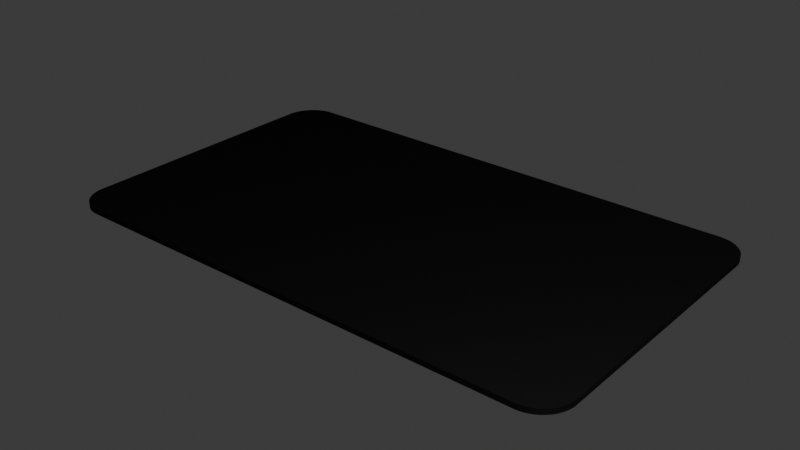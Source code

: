 # Source: black_card_ios_round.blend  (saved by Blender 4.5.88; exported with 4.5.12 LTS)
import bpy
from mathutils import Matrix  # noqa: F401  (used for matrix-valued properties, if any)

bpy.ops.wm.read_factory_settings(use_empty=True)
scene = bpy.context.scene
scene.name = 'Scene'

# ---- collections
col_collection = bpy.data.collections.new('Collection'); scene.collection.children.link(col_collection)

# ---- materials (node trees are filled in below, after node groups)
mat_blackmaterial_003 = bpy.data.materials.new('BlackMaterial.003')

# ---- material node trees
mat_blackmaterial_003.use_nodes = True; mat_blackmaterial_003.node_tree.nodes.clear()
_N = mat_blackmaterial_003.node_tree.nodes; _L = mat_blackmaterial_003.node_tree.links
n0 = _N.new('ShaderNodeBsdfPrincipled'); n0.name = 'Principled BSDF'; n0.location = (-200, 100)
n0.inputs[0].default_value = (0.0, 0.0, 0.0, 1.0)
n0.inputs[2].default_value = 0.6
n0.inputs[13].default_value = 0.03
n1 = _N.new('ShaderNodeOutputMaterial'); n1.name = 'Material Output'; n1.location = (200, 100)
_L.new(n0.outputs[0], n1.inputs[0])
n1.is_active_output = True

# ---- world
world_world = bpy.data.worlds.new('World'); scene.world = world_world
world_world.use_nodes = True; world_world.node_tree.nodes.clear()
_N = world_world.node_tree.nodes; _L = world_world.node_tree.links
n0 = _N.new('ShaderNodeOutputWorld'); n0.name = 'World Output'; n0.location = (200, 100)
n1 = _N.new('ShaderNodeBackground'); n1.name = 'Background'; n1.location = (-200, 100)
n1.inputs[0].default_value = (0.05088, 0.05088, 0.05088, 1.0)
_L.new(n1.outputs[0], n0.inputs[0])
n0.is_active_output = True
world_world.color = (0.05088, 0.05088, 0.05088)
world_world.sun_shadow_jitter_overblur = 0.0

# ---- cameras
cam_camera_002 = bpy.data.cameras.new('Camera.002')

# ---- lights
light_keylight_001 = bpy.data.lights.new('KeyLight.001', 'AREA')
light_keylight_001.energy = 500.0

# ---- meshes
me_blackcardmesh_003 = bpy.data.meshes.new('BlackCardMesh.003')
me_blackcardmesh_003.from_pydata([(0.5, 0.24, 0.005), (0.4999, 0.2439, 0.005), (0.4995, 0.2478, 0.005), (0.4988, 0.2517, 0.005), (0.498, 0.2555, 0.005), (0.4968, 0.2593, 0.005), (0.4954, 0.263, 0.005), (0.4938, 0.2665, 0.005), (0.492, 0.27, 0.005), (0.4899, 0.2733, 0.005), (0.4876, 0.2765, 0.005), (0.4851, 0.2796, 0.005), (0.4824, 0.2824, 0.005), (0.4796, 0.2851, 0.005), (0.4765, 0.2876, 0.005), (0.4733, 0.2899, 0.005), (0.47, 0.292, 0.005), (0.4665, 0.2938, 0.005), (0.463, 0.2954, 0.005), (0.4593, 0.2968, 0.005), (0.4555, 0.298, 0.005), (0.4517, 0.2988, 0.005), (0.4478, 0.2995, 0.005), (0.4439, 0.2999, 0.005), (0.44, 0.3, 0.005), (-0.4439, 0.2999, 0.005), (-0.4478, 0.2995, 0.005), (-0.4517, 0.2988, 0.005), (-0.4555, 0.298, 0.005), (-0.4593, 0.2968, 0.005), (-0.463, 0.2954, 0.005), (-0.4665, 0.2938, 0.005), (-0.47, 0.292, 0.005), (-0.4733, 0.2899, 0.005), (-0.4765, 0.2876, 0.005), (-0.4796, 0.2851, 0.005), (-0.4824, 0.2824, 0.005), (-0.4851, 0.2796, 0.005), (-0.4876, 0.2765, 0.005), (-0.4899, 0.2733, 0.005), (-0.492, 0.27, 0.005), (-0.4938, 0.2665, 0.005), (-0.4954, 0.263, 0.005), (-0.4968, 0.2593, 0.005), (-0.498, 0.2555, 0.005), (-0.4988, 0.2517, 0.005), (-0.4995, 0.2478, 0.005), (-0.4999, 0.2439, 0.005), (-0.5, 0.24, 0.005), (-0.4999, -0.2439, 0.005), (-0.4995, -0.2478, 0.005), (-0.4988, -0.2517, 0.005), (-0.498, -0.2555, 0.005), (-0.4968, -0.2593, 0.005), (-0.4954, -0.263, 0.005), (-0.4938, -0.2665, 0.005), (-0.492, -0.27, 0.005), (-0.4899, -0.2733, 0.005), (-0.4876, -0.2765, 0.005), (-0.4851, -0.2796, 0.005), (-0.4824, -0.2824, 0.005), (-0.4796, -0.2851, 0.005), (-0.4765, -0.2876, 0.005), (-0.4733, -0.2899, 0.005), (-0.47, -0.292, 0.005), (-0.4665, -0.2938, 0.005), (-0.463, -0.2954, 0.005), (-0.4593, -0.2968, 0.005), (-0.4555, -0.298, 0.005), (-0.4517, -0.2988, 0.005), (-0.4478, -0.2995, 0.005), (-0.4439, -0.2999, 0.005), (-0.44, -0.3, 0.005), (0.4439, -0.2999, 0.005), (0.4478, -0.2995, 0.005), (0.4517, -0.2988, 0.005), (0.4555, -0.298, 0.005), (0.4593, -0.2968, 0.005), (0.463, -0.2954, 0.005), (0.4665, -0.2938, 0.005), (0.47, -0.292, 0.005), (0.4733, -0.2899, 0.005), (0.4765, -0.2876, 0.005), (0.4796, -0.2851, 0.005), (0.4824, -0.2824, 0.005), (0.4851, -0.2796, 0.005), (0.4876, -0.2765, 0.005), (0.4899, -0.2733, 0.005), (0.492, -0.27, 0.005), (0.4938, -0.2665, 0.005), (0.4954, -0.263, 0.005), (0.4968, -0.2593, 0.005), (0.498, -0.2555, 0.005), (0.4988, -0.2517, 0.005), (0.4995, -0.2478, 0.005), (0.4999, -0.2439, 0.005), (-0.4899, -0.2733, -0.005), (-0.492, -0.27, -0.005), (-0.4938, -0.2665, -0.005), (-0.4954, -0.263, -0.005), (-0.4968, -0.2593, -0.005), (-0.498, -0.2555, -0.005), (-0.4988, -0.2517, -0.005), (-0.4995, -0.2478, -0.005), (-0.4999, -0.2439, -0.005), (-0.5, 0.24, -0.005), (-0.4999, 0.2439, -0.005), (-0.4995, 0.2478, -0.005), (-0.4988, 0.2517, -0.005), (-0.498, 0.2555, -0.005), (-0.4968, 0.2593, -0.005), (-0.4954, 0.263, -0.005), (-0.4938, 0.2665, -0.005), (-0.492, 0.27, -0.005), (-0.4899, 0.2733, -0.005), (-0.4876, 0.2765, -0.005), (-0.4851, 0.2796, -0.005), (-0.4824, 0.2824, -0.005), (-0.4796, 0.2851, -0.005), (-0.4765, 0.2876, -0.005), (-0.4733, 0.2899, -0.005), (-0.47, 0.292, -0.005), (-0.4665, 0.2938, -0.005), (-0.463, 0.2954, -0.005), (-0.4593, 0.2968, -0.005), (-0.4555, 0.298, -0.005), (-0.4517, 0.2988, -0.005), (-0.4478, 0.2995, -0.005), (-0.4439, 0.2999, -0.005), (0.44, 0.3, -0.005), (0.4439, 0.2999, -0.005), (0.4478, 0.2995, -0.005), (0.4517, 0.2988, -0.005), (0.4555, 0.298, -0.005), (0.4593, 0.2968, -0.005), (0.463, 0.2954, -0.005), (0.4665, 0.2938, -0.005), (0.47, 0.292, -0.005), (0.4733, 0.2899, -0.005), (0.4765, 0.2876, -0.005), (0.4796, 0.2851, -0.005), (0.4824, 0.2824, -0.005), (0.4851, 0.2796, -0.005), (0.4876, 0.2765, -0.005), (0.4899, 0.2733, -0.005), (0.492, 0.27, -0.005), (0.4938, 0.2665, -0.005), (0.4954, 0.263, -0.005), (0.4968, 0.2593, -0.005), (0.498, 0.2555, -0.005), (0.4988, 0.2517, -0.005), (0.4995, 0.2478, -0.005), (0.4999, 0.2439, -0.005), (0.5, 0.24, -0.005), (0.4999, -0.2439, -0.005), (0.4995, -0.2478, -0.005), (0.4988, -0.2517, -0.005), (0.498, -0.2555, -0.005), (0.4968, -0.2593, -0.005), (0.4954, -0.263, -0.005), (0.4938, -0.2665, -0.005), (0.492, -0.27, -0.005), (0.4899, -0.2733, -0.005), (0.4876, -0.2765, -0.005), (0.4851, -0.2796, -0.005), (0.4824, -0.2824, -0.005), (0.4796, -0.2851, -0.005), (0.4765, -0.2876, -0.005), (0.4733, -0.2899, -0.005), (0.47, -0.292, -0.005), (0.4665, -0.2938, -0.005), (0.463, -0.2954, -0.005), (0.4593, -0.2968, -0.005), (0.4555, -0.298, -0.005), (0.4517, -0.2988, -0.005), (0.4478, -0.2995, -0.005), (0.4439, -0.2999, -0.005), (-0.44, -0.3, -0.005), (-0.4439, -0.2999, -0.005), (-0.4478, -0.2995, -0.005), (-0.4517, -0.2988, -0.005), (-0.4555, -0.298, -0.005), (-0.4593, -0.2968, -0.005), (-0.463, -0.2954, -0.005), (-0.4665, -0.2938, -0.005), (-0.47, -0.292, -0.005), (-0.4733, -0.2899, -0.005), (-0.4765, -0.2876, -0.005), (-0.4796, -0.2851, -0.005), (-0.4824, -0.2824, -0.005), (-0.4851, -0.2796, -0.005), (-0.4876, -0.2765, -0.005)], [], [(57, 58, 59, 60, 61, 62, 63, 64, 65, 66, 67, 68, 69, 70, 71, 72, 73, 74, 75, 76, 77, 78, 79, 80, 81, 82, 83, 84, 85, 86, 87, 88, 89, 90, 91, 92, 93, 94, 95, 0, 1, 2, 3, 4, 5, 6, 7, 8, 9, 10, 11, 12, 13, 14, 15, 16, 17, 18, 19, 20, 21, 22, 23, 24, 25, 26, 27, 28, 29, 30, 31, 32, 33, 34, 35, 36, 37, 38, 39, 40, 41, 42, 43, 44, 45, 46, 47, 48, 49, 50, 51, 52, 53, 54, 55, 56), (96, 97, 98, 99, 100, 101, 102, 103, 104, 105, 106, 107, 108, 109, 110, 111, 112, 113, 114, 115, 116, 117, 118, 119, 120, 121, 122, 123, 124, 125, 126, 127, 128, 129, 130, 131, 132, 133, 134, 135, 136, 137, 138, 139, 140, 141, 142, 143, 144, 145, 146, 147, 148, 149, 150, 151, 152, 153, 154, 155, 156, 157, 158, 159, 160, 161, 162, 163, 164, 165, 166, 167, 168, 169, 170, 171, 172, 173, 174, 175, 176, 177, 178, 179, 180, 181, 182, 183, 184, 185, 186, 187, 188, 189, 190, 191), (62, 61, 188, 187), (88, 87, 162, 161), (18, 17, 136, 135), (44, 43, 110, 109), (61, 60, 189, 188), (87, 86, 163, 162), (17, 16, 137, 136), (43, 42, 111, 110), (60, 59, 190, 189), (86, 85, 164, 163), (16, 15, 138, 137), (42, 41, 112, 111), (59, 58, 191, 190), (85, 84, 165, 164), (15, 14, 139, 138), (41, 40, 113, 112), (58, 57, 96, 191), (84, 83, 166, 165), (14, 13, 140, 139), (40, 39, 114, 113), (83, 82, 167, 166), (13, 12, 141, 140), (39, 38, 115, 114), (82, 81, 168, 167), (12, 11, 142, 141), (38, 37, 116, 115), (81, 80, 169, 168), (11, 10, 143, 142), (37, 36, 117, 116), (80, 79, 170, 169), (10, 9, 144, 143), (36, 35, 118, 117), (79, 78, 171, 170), (9, 8, 145, 144), (35, 34, 119, 118), (78, 77, 172, 171), (8, 7, 146, 145), (34, 33, 120, 119), (77, 76, 173, 172), (7, 6, 147, 146), (33, 32, 121, 120), (76, 75, 174, 173), (6, 5, 148, 147), (32, 31, 122, 121), (75, 74, 175, 174), (5, 4, 149, 148), (31, 30, 123, 122), (57, 56, 97, 96), (74, 73, 176, 175), (4, 3, 150, 149), (30, 29, 124, 123), (56, 55, 98, 97), (73, 72, 177, 176), (3, 2, 151, 150), (29, 28, 125, 124), (55, 54, 99, 98), (72, 71, 178, 177), (2, 1, 152, 151), (28, 27, 126, 125), (54, 53, 100, 99), (71, 70, 179, 178), (1, 0, 153, 152), (27, 26, 127, 126), (53, 52, 101, 100), (70, 69, 180, 179), (0, 95, 154, 153), (26, 25, 128, 127), (52, 51, 102, 101), (69, 68, 181, 180), (95, 94, 155, 154), (25, 24, 129, 128), (51, 50, 103, 102), (68, 67, 182, 181), (94, 93, 156, 155), (24, 23, 130, 129), (50, 49, 104, 103), (67, 66, 183, 182), (93, 92, 157, 156), (23, 22, 131, 130), (49, 48, 105, 104), (66, 65, 184, 183), (92, 91, 158, 157), (22, 21, 132, 131), (48, 47, 106, 105), (65, 64, 185, 184), (91, 90, 159, 158), (21, 20, 133, 132), (47, 46, 107, 106), (64, 63, 186, 185), (90, 89, 160, 159), (20, 19, 134, 133), (46, 45, 108, 107), (63, 62, 187, 186), (89, 88, 161, 160), (19, 18, 135, 134), (45, 44, 109, 108)])
me_blackcardmesh_003.materials.append(mat_blackmaterial_003)
me_blackcardmesh_003.update()

# ---- objects
ob_blackcard = bpy.data.objects.new('BlackCard', me_blackcardmesh_003)
ob_camera = bpy.data.objects.new('Camera', cam_camera_002)
ob_keylight = bpy.data.objects.new('KeyLight', light_keylight_001)

# ---- transforms, parenting, visibility, modifiers, constraints
ob_blackcard.location = (0.0, 0.0, 0.0)
ob_camera.location = (0.0, -1.6, 0.5)
ob_camera.rotation_euler = (1.222, 0.0, 0.0)
ob_keylight.location = (1.2, -0.8, 1.2)

# ---- collection membership
col_collection.objects.link(ob_blackcard)
col_collection.objects.link(ob_camera)
col_collection.objects.link(ob_keylight)

# ---- scene / render settings (as saved in the file)
scene.frame_start = 1; scene.frame_end = 250; scene.frame_set(1)
scene.render.engine = 'BLENDER_EEVEE_NEXT'
bpy.context.view_layer.update()

# ---- added for rendering (the .blend has no active camera): camera
cam_auto = bpy.data.cameras.new('AutoCamera')
cam_auto.lens = 50.0
cam_auto.sensor_width = 36.0
cam_auto.clip_end = 1000.0
ob_auto_camera = bpy.data.objects.new('AutoCamera', cam_auto)
scene.collection.objects.link(ob_auto_camera)
ob_auto_camera.location = (1.07903, -1.29483, 0.863222)
ob_auto_camera.rotation_euler = (1.09748, -7.21219e-08, 0.694738)
scene.camera = ob_auto_camera
bpy.context.view_layer.update()
